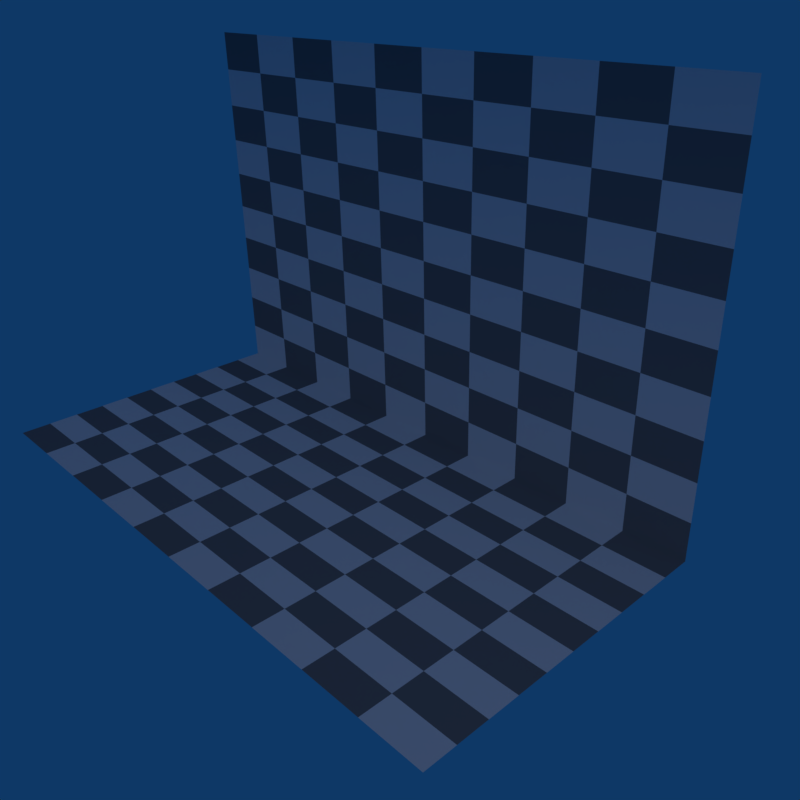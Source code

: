# Source: autosmooth_subdmesh_linear.blend  (saved by Blender 4.0.36; exported with 4.5.12 LTS)
import bpy
from mathutils import Matrix  # noqa: F401  (used for matrix-valued properties, if any)

bpy.ops.wm.read_factory_settings(use_empty=True)
scene = bpy.context.scene
scene.name = 'Scene'

# ---- collections
col_collection_1 = bpy.data.collections.new('Collection 1'); scene.collection.children.link(col_collection_1)

# ---- materials (node trees are filled in below, after node groups)
mat_ground = bpy.data.materials.new('Ground')
mat_ground.displacement_method = 'DISPLACEMENT'
mat_ground.alpha_threshold = 0.0
mat_ground.roughness = 0.5
mat_ground.line_color = (0.0, 0.0, 0.0, 1.0)

# ---- material node trees
mat_ground.use_nodes = True; mat_ground.node_tree.nodes.clear()
_N = mat_ground.node_tree.nodes; _L = mat_ground.node_tree.links
n0 = _N.new('ShaderNodeOutputMaterial'); n0.name = 'Material Output'; n0.location = (300, 300)
n1 = _N.new('ShaderNodeBsdfDiffuse'); n1.name = 'Diffuse BSDF'; n1.location = (10, 300)
n2 = _N.new('ShaderNodeTexChecker'); n2.name = 'Checker Texture'; n2.location = (-211, 278)
n2.inputs[3].default_value = 10.0
_L.new(n1.outputs[0], n0.inputs[0])
_L.new(n2.outputs[0], n1.inputs[0])
n0.is_active_output = True

# ---- world
world_world = bpy.data.worlds.new('World'); scene.world = world_world
world_world.color = (0.004391, 0.03955, 0.1329)
world_world.use_sun_shadow = False
world_world.sun_shadow_jitter_overblur = 0.0
world_world.cycles.sampling_method = 'MANUAL'

# ---- cameras
cam_camera = bpy.data.cameras.new('Camera')
cam_camera.clip_end = 100.0
cam_camera.lens = 35.0
cam_camera.sensor_width = 32.0
cam_camera.sensor_height = 18.0
cam_camera.ortho_scale = 7.314
cam_camera.dof.focus_distance = 0.0

# ---- lights
light_lamp = bpy.data.lights.new('Lamp', 'POINT')
light_lamp.transmission_factor = 0.0
light_lamp.cutoff_distance = 30.0
light_lamp.use_soft_falloff = False
light_lamp.energy = 100.0
light_lamp.shadow_buffer_clip_start = 1.001
light_lamp.shadow_soft_size = 1.0
light_lamp.shadow_maximum_resolution = 0.006
light_lamp.use_absolute_resolution = True

# ---- meshes
me_plane = bpy.data.meshes.new('Plane')
me_plane.from_pydata([(0.5282, -0.5282, 2.98e-08), (0.5282, 0.2564, 1.0), (-1.072, -0.5282, 2.98e-08), (-1.072, 0.2564, 1.0), (0.5282, 0.2718, 2.98e-08), (-1.072, 0.2718, 2.98e-08)], [], [(4, 1, 3, 5), (0, 4, 5, 2)])
me_plane.polygons.foreach_set('use_smooth', [True] * 2)
me_plane.materials.append(mat_ground)
me_plane.use_remesh_preserve_volume = False
me_plane.use_remesh_preserve_attributes = False
me_plane.use_mirror_vertex_groups = False
me_plane.update()

# ---- objects
ob_plane = bpy.data.objects.new('Plane', me_plane)
ob_lamp = bpy.data.objects.new('Lamp', light_lamp)
ob_camera = bpy.data.objects.new('Camera', cam_camera)

# ---- transforms, parenting, visibility, modifiers, constraints
ob_plane.location = (0.0, 0.0, 0.0)
ob_plane.lineart.crease_threshold = 0.0
ob_plane.cycles.use_adaptive_subdivision = True
_vg = ob_plane.vertex_groups.new(name='Bone')
_m = ob_plane.modifiers.new('Subsurf', 'SUBSURF')
_m.uv_smooth = 'PRESERVE_CORNERS'
_m.quality = 1
_m.subdivision_type = 'SIMPLE'
_m.render_levels = 1
_m.show_only_control_edges = False
ob_lamp.location = (4.076, -0.9945, 5.904)
ob_lamp.rotation_euler = (0.6503, 0.05522, 1.866)
ob_lamp.lock_rotations_4d = False
ob_lamp.empty_display_type = 'ARROWS'
ob_lamp.color = (0.0, 0.0, 0.0, 0.0)
ob_lamp.lineart.crease_threshold = 0.0
ob_camera.location = (1.236, -1.229, 1.167)
ob_camera.rotation_euler = (1.109, 0.01082, 0.8149)
ob_camera.lock_rotations_4d = False
ob_camera.empty_display_type = 'ARROWS'
ob_camera.color = (0.0, 0.0, 0.0, 0.0)
ob_camera.display_type = 'WIRE'
ob_camera.lineart.crease_threshold = 0.0

# ---- collection membership
col_collection_1.objects.link(ob_plane)
col_collection_1.objects.link(ob_lamp)
col_collection_1.objects.link(ob_camera)

# ---- scene / render settings (as saved in the file)
scene.camera = ob_camera
scene.frame_start = 1; scene.frame_end = 250; scene.frame_set(1)
scene.render.engine = 'CYCLES'
scene.render.image_settings.color_mode = 'RGB'
scene.render.resolution_x = 256
scene.render.resolution_y = 256
scene.render.resolution_percentage = 50
scene.render.dither_intensity = 0.0
scene.render.use_border = True
scene.render.bake_margin = 2
scene.render.bake_bias = 0.0
scene.cycles.feature_set = 'EXPERIMENTAL'
scene.cycles.use_denoising = False
scene.cycles.samples = 32
scene.cycles.sampling_pattern = 'TABULATED_SOBOL'
scene.cycles.light_sampling_threshold = 0.0
scene.cycles.use_adaptive_sampling = False
scene.cycles.use_light_tree = False
scene.cycles.blur_glossy = 0.0
scene.cycles.sample_clamp_indirect = 0.0
scene.view_settings.view_transform = 'Standard'
bpy.context.view_layer.update()
